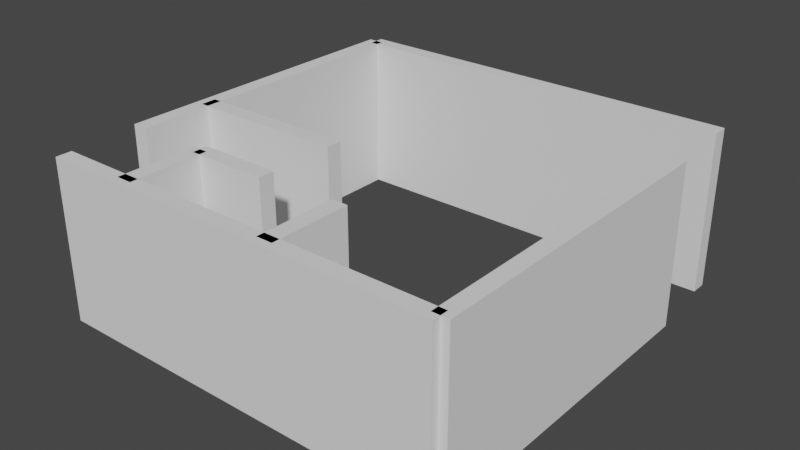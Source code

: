# Source: Test.blend  (saved by Blender 2.82.7; exported with 4.5.12 LTS)
import bpy
from mathutils import Matrix  # noqa: F401  (used for matrix-valued properties, if any)

bpy.ops.wm.read_factory_settings(use_empty=True)
scene = bpy.context.scene
scene.name = 'Scene'

# ---- collections
col_collection = bpy.data.collections.new('Collection'); scene.collection.children.link(col_collection)
col_lab_svg = bpy.data.collections.new('lab.svg'); scene.collection.children.link(col_lab_svg)
col_lab_svg_001 = bpy.data.collections.new('lab.svg.001'); scene.collection.children.link(col_lab_svg_001)

# ---- world
world_world = bpy.data.worlds.new('World'); scene.world = world_world
world_world.use_nodes = True; world_world.node_tree.nodes.clear()
_N = world_world.node_tree.nodes; _L = world_world.node_tree.links
n0 = _N.new('ShaderNodeOutputWorld'); n0.name = 'World Output'; n0.location = (300, 300)
n1 = _N.new('ShaderNodeBackground'); n1.name = 'Background'; n1.location = (10, 300)
n1.inputs[0].default_value = (0.05088, 0.05088, 0.05088, 1.0)
_L.new(n1.outputs[0], n0.inputs[0])
n0.is_active_output = True
world_world.color = (0.05088, 0.05088, 0.05088)
world_world.use_sun_shadow = False
world_world.sun_shadow_jitter_overblur = 0.0

# ---- meshes
me_cube_147 = bpy.data.meshes.new('Cube.147')
me_cube_147.from_pydata([(-1.0, -1.0, -1.0), (-1.0, -1.0, 1.0), (-1.0, 1.0, -1.0), (-1.0, 1.0, 1.0), (1.0, -1.0, -1.0), (1.0, -1.0, 1.0), (1.0, 1.0, -1.0), (1.0, 1.0, 1.0)], [], [(0, 1, 3, 2), (2, 3, 7, 6), (6, 7, 5, 4), (4, 5, 1, 0), (2, 6, 4, 0), (7, 3, 1, 5)])
_uv = me_cube_147.uv_layers.new(name='UVMap')
_uv.uv.foreach_set('vector', [0.375, 0.0, 0.625, 0.0, 0.625, 0.25, 0.375, 0.25, 0.375, 0.25, 0.625, 0.25, 0.625, 0.5, 0.375, 0.5, 0.375, 0.5, 0.625, 0.5, 0.625, 0.75, 0.375, 0.75, 0.375, 0.75, 0.625, 0.75, 0.625, 1.0, 0.375, 1.0, 0.125, 0.5, 0.375, 0.5, 0.375, 0.75, 0.125, 0.75, 0.625, 0.5, 0.875, 0.5, 0.875, 0.75, 0.625, 0.75])
me_cube_147.use_remesh_fix_poles = True
me_cube_147.use_remesh_preserve_attributes = False
me_cube_147.use_mirror_vertex_groups = False
me_cube_147.update()
me_cube_148 = bpy.data.meshes.new('Cube.148')
me_cube_148.from_pydata([(-1.0, -1.0, -1.0), (-1.0, -1.0, 1.0), (-1.0, 1.0, -1.0), (-1.0, 1.0, 1.0), (1.0, -1.0, -1.0), (1.0, -1.0, 1.0), (1.0, 1.0, -1.0), (1.0, 1.0, 1.0)], [], [(0, 1, 3, 2), (2, 3, 7, 6), (6, 7, 5, 4), (4, 5, 1, 0), (2, 6, 4, 0), (7, 3, 1, 5)])
_uv = me_cube_148.uv_layers.new(name='UVMap')
_uv.uv.foreach_set('vector', [0.375, 0.0, 0.625, 0.0, 0.625, 0.25, 0.375, 0.25, 0.375, 0.25, 0.625, 0.25, 0.625, 0.5, 0.375, 0.5, 0.375, 0.5, 0.625, 0.5, 0.625, 0.75, 0.375, 0.75, 0.375, 0.75, 0.625, 0.75, 0.625, 1.0, 0.375, 1.0, 0.125, 0.5, 0.375, 0.5, 0.375, 0.75, 0.125, 0.75, 0.625, 0.5, 0.875, 0.5, 0.875, 0.75, 0.625, 0.75])
me_cube_148.use_remesh_fix_poles = True
me_cube_148.use_remesh_preserve_attributes = False
me_cube_148.use_mirror_vertex_groups = False
me_cube_148.update()
me_cube_149 = bpy.data.meshes.new('Cube.149')
me_cube_149.from_pydata([(-1.0, -1.0, -1.0), (-1.0, -1.0, 1.0), (-1.0, 1.0, -1.0), (-1.0, 1.0, 1.0), (1.0, -1.0, -1.0), (1.0, -1.0, 1.0), (1.0, 1.0, -1.0), (1.0, 1.0, 1.0)], [], [(0, 1, 3, 2), (2, 3, 7, 6), (6, 7, 5, 4), (4, 5, 1, 0), (2, 6, 4, 0), (7, 3, 1, 5)])
_uv = me_cube_149.uv_layers.new(name='UVMap')
_uv.uv.foreach_set('vector', [0.375, 0.0, 0.625, 0.0, 0.625, 0.25, 0.375, 0.25, 0.375, 0.25, 0.625, 0.25, 0.625, 0.5, 0.375, 0.5, 0.375, 0.5, 0.625, 0.5, 0.625, 0.75, 0.375, 0.75, 0.375, 0.75, 0.625, 0.75, 0.625, 1.0, 0.375, 1.0, 0.125, 0.5, 0.375, 0.5, 0.375, 0.75, 0.125, 0.75, 0.625, 0.5, 0.875, 0.5, 0.875, 0.75, 0.625, 0.75])
me_cube_149.use_remesh_fix_poles = True
me_cube_149.use_remesh_preserve_attributes = False
me_cube_149.use_mirror_vertex_groups = False
me_cube_149.update()
me_cube_150 = bpy.data.meshes.new('Cube.150')
me_cube_150.from_pydata([(-1.0, -1.0, -1.0), (-1.0, -1.0, 1.0), (-1.0, 1.0, -1.0), (-1.0, 1.0, 1.0), (1.0, -1.0, -1.0), (1.0, -1.0, 1.0), (1.0, 1.0, -1.0), (1.0, 1.0, 1.0)], [], [(0, 1, 3, 2), (2, 3, 7, 6), (6, 7, 5, 4), (4, 5, 1, 0), (2, 6, 4, 0), (7, 3, 1, 5)])
_uv = me_cube_150.uv_layers.new(name='UVMap')
_uv.uv.foreach_set('vector', [0.375, 0.0, 0.625, 0.0, 0.625, 0.25, 0.375, 0.25, 0.375, 0.25, 0.625, 0.25, 0.625, 0.5, 0.375, 0.5, 0.375, 0.5, 0.625, 0.5, 0.625, 0.75, 0.375, 0.75, 0.375, 0.75, 0.625, 0.75, 0.625, 1.0, 0.375, 1.0, 0.125, 0.5, 0.375, 0.5, 0.375, 0.75, 0.125, 0.75, 0.625, 0.5, 0.875, 0.5, 0.875, 0.75, 0.625, 0.75])
me_cube_150.use_remesh_fix_poles = True
me_cube_150.use_remesh_preserve_attributes = False
me_cube_150.use_mirror_vertex_groups = False
me_cube_150.update()
me_cube_151 = bpy.data.meshes.new('Cube.151')
me_cube_151.from_pydata([(-1.0, -1.0, -1.0), (-1.0, -1.0, 1.0), (-1.0, 1.0, -1.0), (-1.0, 1.0, 1.0), (1.0, -1.0, -1.0), (1.0, -1.0, 1.0), (1.0, 1.0, -1.0), (1.0, 1.0, 1.0)], [], [(0, 1, 3, 2), (2, 3, 7, 6), (6, 7, 5, 4), (4, 5, 1, 0), (2, 6, 4, 0), (7, 3, 1, 5)])
_uv = me_cube_151.uv_layers.new(name='UVMap')
_uv.uv.foreach_set('vector', [0.375, 0.0, 0.625, 0.0, 0.625, 0.25, 0.375, 0.25, 0.375, 0.25, 0.625, 0.25, 0.625, 0.5, 0.375, 0.5, 0.375, 0.5, 0.625, 0.5, 0.625, 0.75, 0.375, 0.75, 0.375, 0.75, 0.625, 0.75, 0.625, 1.0, 0.375, 1.0, 0.125, 0.5, 0.375, 0.5, 0.375, 0.75, 0.125, 0.75, 0.625, 0.5, 0.875, 0.5, 0.875, 0.75, 0.625, 0.75])
me_cube_151.use_remesh_fix_poles = True
me_cube_151.use_remesh_preserve_attributes = False
me_cube_151.use_mirror_vertex_groups = False
me_cube_151.update()
me_cube_152 = bpy.data.meshes.new('Cube.152')
me_cube_152.from_pydata([(-1.0, -1.0, -1.0), (-1.0, -1.0, 1.0), (-1.0, 1.0, -1.0), (-1.0, 1.0, 1.0), (1.0, -1.0, -1.0), (1.0, -1.0, 1.0), (1.0, 1.0, -1.0), (1.0, 1.0, 1.0)], [], [(0, 1, 3, 2), (2, 3, 7, 6), (6, 7, 5, 4), (4, 5, 1, 0), (2, 6, 4, 0), (7, 3, 1, 5)])
_uv = me_cube_152.uv_layers.new(name='UVMap')
_uv.uv.foreach_set('vector', [0.375, 0.0, 0.625, 0.0, 0.625, 0.25, 0.375, 0.25, 0.375, 0.25, 0.625, 0.25, 0.625, 0.5, 0.375, 0.5, 0.375, 0.5, 0.625, 0.5, 0.625, 0.75, 0.375, 0.75, 0.375, 0.75, 0.625, 0.75, 0.625, 1.0, 0.375, 1.0, 0.125, 0.5, 0.375, 0.5, 0.375, 0.75, 0.125, 0.75, 0.625, 0.5, 0.875, 0.5, 0.875, 0.75, 0.625, 0.75])
me_cube_152.use_remesh_fix_poles = True
me_cube_152.use_remesh_preserve_attributes = False
me_cube_152.use_mirror_vertex_groups = False
me_cube_152.update()
me_cube_153 = bpy.data.meshes.new('Cube.153')
me_cube_153.from_pydata([(-1.0, -1.0, -1.0), (-1.0, -1.0, 1.0), (-1.0, 1.0, -1.0), (-1.0, 1.0, 1.0), (1.0, -1.0, -1.0), (1.0, -1.0, 1.0), (1.0, 1.0, -1.0), (1.0, 1.0, 1.0)], [], [(0, 1, 3, 2), (2, 3, 7, 6), (6, 7, 5, 4), (4, 5, 1, 0), (2, 6, 4, 0), (7, 3, 1, 5)])
_uv = me_cube_153.uv_layers.new(name='UVMap')
_uv.uv.foreach_set('vector', [0.375, 0.0, 0.625, 0.0, 0.625, 0.25, 0.375, 0.25, 0.375, 0.25, 0.625, 0.25, 0.625, 0.5, 0.375, 0.5, 0.375, 0.5, 0.625, 0.5, 0.625, 0.75, 0.375, 0.75, 0.375, 0.75, 0.625, 0.75, 0.625, 1.0, 0.375, 1.0, 0.125, 0.5, 0.375, 0.5, 0.375, 0.75, 0.125, 0.75, 0.625, 0.5, 0.875, 0.5, 0.875, 0.75, 0.625, 0.75])
me_cube_153.use_remesh_fix_poles = True
me_cube_153.use_remesh_preserve_attributes = False
me_cube_153.use_mirror_vertex_groups = False
me_cube_153.update()
me_cube_154 = bpy.data.meshes.new('Cube.154')
me_cube_154.from_pydata([(-1.0, -1.0, -1.0), (-1.0, -1.0, 1.0), (-1.0, 1.0, -1.0), (-1.0, 1.0, 1.0), (1.0, -1.0, -1.0), (1.0, -1.0, 1.0), (1.0, 1.0, -1.0), (1.0, 1.0, 1.0)], [], [(0, 1, 3, 2), (2, 3, 7, 6), (6, 7, 5, 4), (4, 5, 1, 0), (2, 6, 4, 0), (7, 3, 1, 5)])
_uv = me_cube_154.uv_layers.new(name='UVMap')
_uv.uv.foreach_set('vector', [0.375, 0.0, 0.625, 0.0, 0.625, 0.25, 0.375, 0.25, 0.375, 0.25, 0.625, 0.25, 0.625, 0.5, 0.375, 0.5, 0.375, 0.5, 0.625, 0.5, 0.625, 0.75, 0.375, 0.75, 0.375, 0.75, 0.625, 0.75, 0.625, 1.0, 0.375, 1.0, 0.125, 0.5, 0.375, 0.5, 0.375, 0.75, 0.125, 0.75, 0.625, 0.5, 0.875, 0.5, 0.875, 0.75, 0.625, 0.75])
me_cube_154.use_remesh_fix_poles = True
me_cube_154.use_remesh_preserve_attributes = False
me_cube_154.use_mirror_vertex_groups = False
me_cube_154.update()
me_cube_155 = bpy.data.meshes.new('Cube.155')
me_cube_155.from_pydata([(-1.0, -1.0, -1.0), (-1.0, -1.0, 1.0), (-1.0, 1.0, -1.0), (-1.0, 1.0, 1.0), (1.0, -1.0, -1.0), (1.0, -1.0, 1.0), (1.0, 1.0, -1.0), (1.0, 1.0, 1.0)], [], [(0, 1, 3, 2), (2, 3, 7, 6), (6, 7, 5, 4), (4, 5, 1, 0), (2, 6, 4, 0), (7, 3, 1, 5)])
_uv = me_cube_155.uv_layers.new(name='UVMap')
_uv.uv.foreach_set('vector', [0.375, 0.0, 0.625, 0.0, 0.625, 0.25, 0.375, 0.25, 0.375, 0.25, 0.625, 0.25, 0.625, 0.5, 0.375, 0.5, 0.375, 0.5, 0.625, 0.5, 0.625, 0.75, 0.375, 0.75, 0.375, 0.75, 0.625, 0.75, 0.625, 1.0, 0.375, 1.0, 0.125, 0.5, 0.375, 0.5, 0.375, 0.75, 0.125, 0.75, 0.625, 0.5, 0.875, 0.5, 0.875, 0.75, 0.625, 0.75])
me_cube_155.use_remesh_fix_poles = True
me_cube_155.use_remesh_preserve_attributes = False
me_cube_155.use_mirror_vertex_groups = False
me_cube_155.update()
me_cube_156 = bpy.data.meshes.new('Cube.156')
me_cube_156.from_pydata([(-1.0, -1.0, -1.0), (-1.0, -1.0, 1.0), (-1.0, 1.0, -1.0), (-1.0, 1.0, 1.0), (1.0, -1.0, -1.0), (1.0, -1.0, 1.0), (1.0, 1.0, -1.0), (1.0, 1.0, 1.0)], [], [(0, 1, 3, 2), (2, 3, 7, 6), (6, 7, 5, 4), (4, 5, 1, 0), (2, 6, 4, 0), (7, 3, 1, 5)])
_uv = me_cube_156.uv_layers.new(name='UVMap')
_uv.uv.foreach_set('vector', [0.375, 0.0, 0.625, 0.0, 0.625, 0.25, 0.375, 0.25, 0.375, 0.25, 0.625, 0.25, 0.625, 0.5, 0.375, 0.5, 0.375, 0.5, 0.625, 0.5, 0.625, 0.75, 0.375, 0.75, 0.375, 0.75, 0.625, 0.75, 0.625, 1.0, 0.375, 1.0, 0.125, 0.5, 0.375, 0.5, 0.375, 0.75, 0.125, 0.75, 0.625, 0.5, 0.875, 0.5, 0.875, 0.75, 0.625, 0.75])
me_cube_156.use_remesh_fix_poles = True
me_cube_156.use_remesh_preserve_attributes = False
me_cube_156.use_mirror_vertex_groups = False
me_cube_156.update()
me_cube_157 = bpy.data.meshes.new('Cube.157')
me_cube_157.from_pydata([(-1.0, -1.0, -1.0), (-1.0, -1.0, 1.0), (-1.0, 1.0, -1.0), (-1.0, 1.0, 1.0), (1.0, -1.0, -1.0), (1.0, -1.0, 1.0), (1.0, 1.0, -1.0), (1.0, 1.0, 1.0)], [], [(0, 1, 3, 2), (2, 3, 7, 6), (6, 7, 5, 4), (4, 5, 1, 0), (2, 6, 4, 0), (7, 3, 1, 5)])
_uv = me_cube_157.uv_layers.new(name='UVMap')
_uv.uv.foreach_set('vector', [0.375, 0.0, 0.625, 0.0, 0.625, 0.25, 0.375, 0.25, 0.375, 0.25, 0.625, 0.25, 0.625, 0.5, 0.375, 0.5, 0.375, 0.5, 0.625, 0.5, 0.625, 0.75, 0.375, 0.75, 0.375, 0.75, 0.625, 0.75, 0.625, 1.0, 0.375, 1.0, 0.125, 0.5, 0.375, 0.5, 0.375, 0.75, 0.125, 0.75, 0.625, 0.5, 0.875, 0.5, 0.875, 0.75, 0.625, 0.75])
me_cube_157.use_remesh_fix_poles = True
me_cube_157.use_remesh_preserve_attributes = False
me_cube_157.use_mirror_vertex_groups = False
me_cube_157.update()
me_cube_158 = bpy.data.meshes.new('Cube.158')
me_cube_158.from_pydata([(-1.0, -1.0, -1.0), (-1.0, -1.0, 1.0), (-1.0, 1.0, -1.0), (-1.0, 1.0, 1.0), (1.0, -1.0, -1.0), (1.0, -1.0, 1.0), (1.0, 1.0, -1.0), (1.0, 1.0, 1.0)], [], [(0, 1, 3, 2), (2, 3, 7, 6), (6, 7, 5, 4), (4, 5, 1, 0), (2, 6, 4, 0), (7, 3, 1, 5)])
_uv = me_cube_158.uv_layers.new(name='UVMap')
_uv.uv.foreach_set('vector', [0.375, 0.0, 0.625, 0.0, 0.625, 0.25, 0.375, 0.25, 0.375, 0.25, 0.625, 0.25, 0.625, 0.5, 0.375, 0.5, 0.375, 0.5, 0.625, 0.5, 0.625, 0.75, 0.375, 0.75, 0.375, 0.75, 0.625, 0.75, 0.625, 1.0, 0.375, 1.0, 0.125, 0.5, 0.375, 0.5, 0.375, 0.75, 0.125, 0.75, 0.625, 0.5, 0.875, 0.5, 0.875, 0.75, 0.625, 0.75])
me_cube_158.use_remesh_fix_poles = True
me_cube_158.use_remesh_preserve_attributes = False
me_cube_158.use_mirror_vertex_groups = False
me_cube_158.update()
me_cube_159 = bpy.data.meshes.new('Cube.159')
me_cube_159.from_pydata([(-1.0, -1.0, -1.0), (-1.0, -1.0, 1.0), (-1.0, 1.0, -1.0), (-1.0, 1.0, 1.0), (1.0, -1.0, -1.0), (1.0, -1.0, 1.0), (1.0, 1.0, -1.0), (1.0, 1.0, 1.0)], [], [(0, 1, 3, 2), (2, 3, 7, 6), (6, 7, 5, 4), (4, 5, 1, 0), (2, 6, 4, 0), (7, 3, 1, 5)])
_uv = me_cube_159.uv_layers.new(name='UVMap')
_uv.uv.foreach_set('vector', [0.375, 0.0, 0.625, 0.0, 0.625, 0.25, 0.375, 0.25, 0.375, 0.25, 0.625, 0.25, 0.625, 0.5, 0.375, 0.5, 0.375, 0.5, 0.625, 0.5, 0.625, 0.75, 0.375, 0.75, 0.375, 0.75, 0.625, 0.75, 0.625, 1.0, 0.375, 1.0, 0.125, 0.5, 0.375, 0.5, 0.375, 0.75, 0.125, 0.75, 0.625, 0.5, 0.875, 0.5, 0.875, 0.75, 0.625, 0.75])
me_cube_159.use_remesh_fix_poles = True
me_cube_159.use_remesh_preserve_attributes = False
me_cube_159.use_mirror_vertex_groups = False
me_cube_159.update()
me_cube_160 = bpy.data.meshes.new('Cube.160')
me_cube_160.from_pydata([(-1.0, -1.0, -1.0), (-1.0, -1.0, 1.0), (-1.0, 1.0, -1.0), (-1.0, 1.0, 1.0), (1.0, -1.0, -1.0), (1.0, -1.0, 1.0), (1.0, 1.0, -1.0), (1.0, 1.0, 1.0)], [], [(0, 1, 3, 2), (2, 3, 7, 6), (6, 7, 5, 4), (4, 5, 1, 0), (2, 6, 4, 0), (7, 3, 1, 5)])
_uv = me_cube_160.uv_layers.new(name='UVMap')
_uv.uv.foreach_set('vector', [0.375, 0.0, 0.625, 0.0, 0.625, 0.25, 0.375, 0.25, 0.375, 0.25, 0.625, 0.25, 0.625, 0.5, 0.375, 0.5, 0.375, 0.5, 0.625, 0.5, 0.625, 0.75, 0.375, 0.75, 0.375, 0.75, 0.625, 0.75, 0.625, 1.0, 0.375, 1.0, 0.125, 0.5, 0.375, 0.5, 0.375, 0.75, 0.125, 0.75, 0.625, 0.5, 0.875, 0.5, 0.875, 0.75, 0.625, 0.75])
me_cube_160.use_remesh_fix_poles = True
me_cube_160.use_remesh_preserve_attributes = False
me_cube_160.use_mirror_vertex_groups = False
me_cube_160.update()
me_cube_161 = bpy.data.meshes.new('Cube.161')
me_cube_161.from_pydata([(-1.0, -1.0, -1.0), (-1.0, -1.0, 1.0), (-1.0, 1.0, -1.0), (-1.0, 1.0, 1.0), (1.0, -1.0, -1.0), (1.0, -1.0, 1.0), (1.0, 1.0, -1.0), (1.0, 1.0, 1.0)], [], [(0, 1, 3, 2), (2, 3, 7, 6), (6, 7, 5, 4), (4, 5, 1, 0), (2, 6, 4, 0), (7, 3, 1, 5)])
_uv = me_cube_161.uv_layers.new(name='UVMap')
_uv.uv.foreach_set('vector', [0.375, 0.0, 0.625, 0.0, 0.625, 0.25, 0.375, 0.25, 0.375, 0.25, 0.625, 0.25, 0.625, 0.5, 0.375, 0.5, 0.375, 0.5, 0.625, 0.5, 0.625, 0.75, 0.375, 0.75, 0.375, 0.75, 0.625, 0.75, 0.625, 1.0, 0.375, 1.0, 0.125, 0.5, 0.375, 0.5, 0.375, 0.75, 0.125, 0.75, 0.625, 0.5, 0.875, 0.5, 0.875, 0.75, 0.625, 0.75])
me_cube_161.use_remesh_fix_poles = True
me_cube_161.use_remesh_preserve_attributes = False
me_cube_161.use_mirror_vertex_groups = False
me_cube_161.update()
me_cube_162 = bpy.data.meshes.new('Cube.162')
me_cube_162.from_pydata([(-1.0, -1.0, -1.0), (-1.0, -1.0, 1.0), (-1.0, 1.0, -1.0), (-1.0, 1.0, 1.0), (1.0, -1.0, -1.0), (1.0, -1.0, 1.0), (1.0, 1.0, -1.0), (1.0, 1.0, 1.0)], [], [(0, 1, 3, 2), (2, 3, 7, 6), (6, 7, 5, 4), (4, 5, 1, 0), (2, 6, 4, 0), (7, 3, 1, 5)])
_uv = me_cube_162.uv_layers.new(name='UVMap')
_uv.uv.foreach_set('vector', [0.375, 0.0, 0.625, 0.0, 0.625, 0.25, 0.375, 0.25, 0.375, 0.25, 0.625, 0.25, 0.625, 0.5, 0.375, 0.5, 0.375, 0.5, 0.625, 0.5, 0.625, 0.75, 0.375, 0.75, 0.375, 0.75, 0.625, 0.75, 0.625, 1.0, 0.375, 1.0, 0.125, 0.5, 0.375, 0.5, 0.375, 0.75, 0.125, 0.75, 0.625, 0.5, 0.875, 0.5, 0.875, 0.75, 0.625, 0.75])
me_cube_162.use_remesh_fix_poles = True
me_cube_162.use_remesh_preserve_attributes = False
me_cube_162.use_mirror_vertex_groups = False
me_cube_162.update()
me_cube_163 = bpy.data.meshes.new('Cube.163')
me_cube_163.from_pydata([(-1.0, -1.0, -1.0), (-1.0, -1.0, 1.0), (-1.0, 1.0, -1.0), (-1.0, 1.0, 1.0), (1.0, -1.0, -1.0), (1.0, -1.0, 1.0), (1.0, 1.0, -1.0), (1.0, 1.0, 1.0)], [], [(0, 1, 3, 2), (2, 3, 7, 6), (6, 7, 5, 4), (4, 5, 1, 0), (2, 6, 4, 0), (7, 3, 1, 5)])
_uv = me_cube_163.uv_layers.new(name='UVMap')
_uv.uv.foreach_set('vector', [0.375, 0.0, 0.625, 0.0, 0.625, 0.25, 0.375, 0.25, 0.375, 0.25, 0.625, 0.25, 0.625, 0.5, 0.375, 0.5, 0.375, 0.5, 0.625, 0.5, 0.625, 0.75, 0.375, 0.75, 0.375, 0.75, 0.625, 0.75, 0.625, 1.0, 0.375, 1.0, 0.125, 0.5, 0.375, 0.5, 0.375, 0.75, 0.125, 0.75, 0.625, 0.5, 0.875, 0.5, 0.875, 0.75, 0.625, 0.75])
me_cube_163.use_remesh_fix_poles = True
me_cube_163.use_remesh_preserve_attributes = False
me_cube_163.use_mirror_vertex_groups = False
me_cube_163.update()
me_cube_164 = bpy.data.meshes.new('Cube.164')
me_cube_164.from_pydata([(-1.0, -1.0, -1.0), (-1.0, -1.0, 1.0), (-1.0, 1.0, -1.0), (-1.0, 1.0, 1.0), (1.0, -1.0, -1.0), (1.0, -1.0, 1.0), (1.0, 1.0, -1.0), (1.0, 1.0, 1.0)], [], [(0, 1, 3, 2), (2, 3, 7, 6), (6, 7, 5, 4), (4, 5, 1, 0), (2, 6, 4, 0), (7, 3, 1, 5)])
_uv = me_cube_164.uv_layers.new(name='UVMap')
_uv.uv.foreach_set('vector', [0.375, 0.0, 0.625, 0.0, 0.625, 0.25, 0.375, 0.25, 0.375, 0.25, 0.625, 0.25, 0.625, 0.5, 0.375, 0.5, 0.375, 0.5, 0.625, 0.5, 0.625, 0.75, 0.375, 0.75, 0.375, 0.75, 0.625, 0.75, 0.625, 1.0, 0.375, 1.0, 0.125, 0.5, 0.375, 0.5, 0.375, 0.75, 0.125, 0.75, 0.625, 0.5, 0.875, 0.5, 0.875, 0.75, 0.625, 0.75])
me_cube_164.use_remesh_fix_poles = True
me_cube_164.use_remesh_preserve_attributes = False
me_cube_164.use_mirror_vertex_groups = False
me_cube_164.update()
me_cube_165 = bpy.data.meshes.new('Cube.165')
me_cube_165.from_pydata([(-1.0, -1.0, -1.0), (-1.0, -1.0, 1.0), (-1.0, 1.0, -1.0), (-1.0, 1.0, 1.0), (1.0, -1.0, -1.0), (1.0, -1.0, 1.0), (1.0, 1.0, -1.0), (1.0, 1.0, 1.0)], [], [(0, 1, 3, 2), (2, 3, 7, 6), (6, 7, 5, 4), (4, 5, 1, 0), (2, 6, 4, 0), (7, 3, 1, 5)])
_uv = me_cube_165.uv_layers.new(name='UVMap')
_uv.uv.foreach_set('vector', [0.375, 0.0, 0.625, 0.0, 0.625, 0.25, 0.375, 0.25, 0.375, 0.25, 0.625, 0.25, 0.625, 0.5, 0.375, 0.5, 0.375, 0.5, 0.625, 0.5, 0.625, 0.75, 0.375, 0.75, 0.375, 0.75, 0.625, 0.75, 0.625, 1.0, 0.375, 1.0, 0.125, 0.5, 0.375, 0.5, 0.375, 0.75, 0.125, 0.75, 0.625, 0.5, 0.875, 0.5, 0.875, 0.75, 0.625, 0.75])
me_cube_165.use_remesh_fix_poles = True
me_cube_165.use_remesh_preserve_attributes = False
me_cube_165.use_mirror_vertex_groups = False
me_cube_165.update()
me_cube_166 = bpy.data.meshes.new('Cube.166')
me_cube_166.from_pydata([(-1.0, -1.0, -1.0), (-1.0, -1.0, 1.0), (-1.0, 1.0, -1.0), (-1.0, 1.0, 1.0), (1.0, -1.0, -1.0), (1.0, -1.0, 1.0), (1.0, 1.0, -1.0), (1.0, 1.0, 1.0)], [], [(0, 1, 3, 2), (2, 3, 7, 6), (6, 7, 5, 4), (4, 5, 1, 0), (2, 6, 4, 0), (7, 3, 1, 5)])
_uv = me_cube_166.uv_layers.new(name='UVMap')
_uv.uv.foreach_set('vector', [0.375, 0.0, 0.625, 0.0, 0.625, 0.25, 0.375, 0.25, 0.375, 0.25, 0.625, 0.25, 0.625, 0.5, 0.375, 0.5, 0.375, 0.5, 0.625, 0.5, 0.625, 0.75, 0.375, 0.75, 0.375, 0.75, 0.625, 0.75, 0.625, 1.0, 0.375, 1.0, 0.125, 0.5, 0.375, 0.5, 0.375, 0.75, 0.125, 0.75, 0.625, 0.5, 0.875, 0.5, 0.875, 0.75, 0.625, 0.75])
me_cube_166.use_remesh_fix_poles = True
me_cube_166.use_remesh_preserve_attributes = False
me_cube_166.use_mirror_vertex_groups = False
me_cube_166.update()
me_cube_167 = bpy.data.meshes.new('Cube.167')
me_cube_167.from_pydata([(-1.0, -1.0, -1.0), (-1.0, -1.0, 1.0), (-1.0, 1.0, -1.0), (-1.0, 1.0, 1.0), (1.0, -1.0, -1.0), (1.0, -1.0, 1.0), (1.0, 1.0, -1.0), (1.0, 1.0, 1.0)], [], [(0, 1, 3, 2), (2, 3, 7, 6), (6, 7, 5, 4), (4, 5, 1, 0), (2, 6, 4, 0), (7, 3, 1, 5)])
_uv = me_cube_167.uv_layers.new(name='UVMap')
_uv.uv.foreach_set('vector', [0.375, 0.0, 0.625, 0.0, 0.625, 0.25, 0.375, 0.25, 0.375, 0.25, 0.625, 0.25, 0.625, 0.5, 0.375, 0.5, 0.375, 0.5, 0.625, 0.5, 0.625, 0.75, 0.375, 0.75, 0.375, 0.75, 0.625, 0.75, 0.625, 1.0, 0.375, 1.0, 0.125, 0.5, 0.375, 0.5, 0.375, 0.75, 0.125, 0.75, 0.625, 0.5, 0.875, 0.5, 0.875, 0.75, 0.625, 0.75])
me_cube_167.use_remesh_fix_poles = True
me_cube_167.use_remesh_preserve_attributes = False
me_cube_167.use_mirror_vertex_groups = False
me_cube_167.update()
me_cube_168 = bpy.data.meshes.new('Cube.168')
me_cube_168.from_pydata([(-1.0, -1.0, -1.0), (-1.0, -1.0, 1.0), (-1.0, 1.0, -1.0), (-1.0, 1.0, 1.0), (1.0, -1.0, -1.0), (1.0, -1.0, 1.0), (1.0, 1.0, -1.0), (1.0, 1.0, 1.0)], [], [(0, 1, 3, 2), (2, 3, 7, 6), (6, 7, 5, 4), (4, 5, 1, 0), (2, 6, 4, 0), (7, 3, 1, 5)])
_uv = me_cube_168.uv_layers.new(name='UVMap')
_uv.uv.foreach_set('vector', [0.375, 0.0, 0.625, 0.0, 0.625, 0.25, 0.375, 0.25, 0.375, 0.25, 0.625, 0.25, 0.625, 0.5, 0.375, 0.5, 0.375, 0.5, 0.625, 0.5, 0.625, 0.75, 0.375, 0.75, 0.375, 0.75, 0.625, 0.75, 0.625, 1.0, 0.375, 1.0, 0.125, 0.5, 0.375, 0.5, 0.375, 0.75, 0.125, 0.75, 0.625, 0.5, 0.875, 0.5, 0.875, 0.75, 0.625, 0.75])
me_cube_168.use_remesh_fix_poles = True
me_cube_168.use_remesh_preserve_attributes = False
me_cube_168.use_mirror_vertex_groups = False
me_cube_168.update()
me_cube_169 = bpy.data.meshes.new('Cube.169')
me_cube_169.from_pydata([(-1.0, -1.0, -1.0), (-1.0, -1.0, 1.0), (-1.0, 1.0, -1.0), (-1.0, 1.0, 1.0), (1.0, -1.0, -1.0), (1.0, -1.0, 1.0), (1.0, 1.0, -1.0), (1.0, 1.0, 1.0)], [], [(0, 1, 3, 2), (2, 3, 7, 6), (6, 7, 5, 4), (4, 5, 1, 0), (2, 6, 4, 0), (7, 3, 1, 5)])
_uv = me_cube_169.uv_layers.new(name='UVMap')
_uv.uv.foreach_set('vector', [0.375, 0.0, 0.625, 0.0, 0.625, 0.25, 0.375, 0.25, 0.375, 0.25, 0.625, 0.25, 0.625, 0.5, 0.375, 0.5, 0.375, 0.5, 0.625, 0.5, 0.625, 0.75, 0.375, 0.75, 0.375, 0.75, 0.625, 0.75, 0.625, 1.0, 0.375, 1.0, 0.125, 0.5, 0.375, 0.5, 0.375, 0.75, 0.125, 0.75, 0.625, 0.5, 0.875, 0.5, 0.875, 0.75, 0.625, 0.75])
me_cube_169.use_remesh_fix_poles = True
me_cube_169.use_remesh_preserve_attributes = False
me_cube_169.use_mirror_vertex_groups = False
me_cube_169.update()

# ---- objects
ob_cube = bpy.data.objects.new('Cube', me_cube_147)
ob_cube_001 = bpy.data.objects.new('Cube.001', me_cube_148)
ob_cube_002 = bpy.data.objects.new('Cube.002', me_cube_149)
ob_cube_003 = bpy.data.objects.new('Cube.003', me_cube_150)
ob_cube_004 = bpy.data.objects.new('Cube.004', me_cube_151)
ob_cube_005 = bpy.data.objects.new('Cube.005', me_cube_152)
ob_cube_006 = bpy.data.objects.new('Cube.006', me_cube_153)
ob_cube_007 = bpy.data.objects.new('Cube.007', me_cube_154)
ob_cube_008 = bpy.data.objects.new('Cube.008', me_cube_155)
ob_cube_009 = bpy.data.objects.new('Cube.009', me_cube_156)
ob_cube_010 = bpy.data.objects.new('Cube.010', me_cube_157)
ob_cube_011 = bpy.data.objects.new('Cube.011', me_cube_158)
ob_cube_012 = bpy.data.objects.new('Cube.012', me_cube_159)
ob_cube_013 = bpy.data.objects.new('Cube.013', me_cube_160)
ob_cube_014 = bpy.data.objects.new('Cube.014', me_cube_161)
ob_cube_015 = bpy.data.objects.new('Cube.015', me_cube_162)
ob_cube_016 = bpy.data.objects.new('Cube.016', me_cube_163)
ob_cube_017 = bpy.data.objects.new('Cube.017', me_cube_164)
ob_cube_018 = bpy.data.objects.new('Cube.018', me_cube_165)
ob_cube_019 = bpy.data.objects.new('Cube.019', me_cube_166)
ob_cube_020 = bpy.data.objects.new('Cube.020', me_cube_167)
ob_cube_021 = bpy.data.objects.new('Cube.021', me_cube_168)
ob_cube_022 = bpy.data.objects.new('Cube.022', me_cube_169)

# ---- transforms, parenting, visibility, modifiers, constraints
ob_cube.location = (1.0, 0.5, 1.0)
ob_cube.scale = (0.1, 0.5, 1.0)
ob_cube.lineart.crease_threshold = 0.0
ob_cube_001.location = (0.5, 2.0, 1.0)
ob_cube_001.scale = (0.5, 0.1, 1.0)
ob_cube_001.lineart.crease_threshold = 0.0
ob_cube_002.location = (1.5, 2.0, 1.0)
ob_cube_002.scale = (0.5, 0.1, 1.0)
ob_cube_002.lineart.crease_threshold = 0.0
ob_cube_003.location = (1.5, 1.0, 1.0)
ob_cube_003.scale = (0.5, 0.1, 1.0)
ob_cube_003.lineart.crease_threshold = 0.0
ob_cube_004.location = (3.0, 0.5, 1.0)
ob_cube_004.scale = (0.1, 0.5, 1.0)
ob_cube_004.lineart.crease_threshold = 0.0
ob_cube_005.location = (5.0, 0.5, 1.0)
ob_cube_005.scale = (0.1, 0.5, 1.0)
ob_cube_005.lineart.crease_threshold = 0.0
ob_cube_006.location = (0.5, 0.0, 1.0)
ob_cube_006.scale = (0.5, 0.1, 1.0)
ob_cube_006.lineart.crease_threshold = 0.0
ob_cube_007.location = (0.5, 5.0, 1.0)
ob_cube_007.scale = (0.5, 0.1, 1.0)
ob_cube_007.lineart.crease_threshold = 0.0
ob_cube_008.location = (0.0, 1.5, 1.0)
ob_cube_008.scale = (0.1, 0.5, 1.0)
ob_cube_008.lineart.crease_threshold = 0.0
ob_cube_009.location = (5.0, 1.5, 1.0)
ob_cube_009.scale = (0.1, 0.5, 1.0)
ob_cube_009.lineart.crease_threshold = 0.0
ob_cube_010.location = (1.5, 0.0, 1.0)
ob_cube_010.scale = (0.5, 0.1, 1.0)
ob_cube_010.lineart.crease_threshold = 0.0
ob_cube_011.location = (1.5, 5.0, 1.0)
ob_cube_011.scale = (0.5, 0.1, 1.0)
ob_cube_011.lineart.crease_threshold = 0.0
ob_cube_012.location = (0.0, 2.5, 1.0)
ob_cube_012.scale = (0.1, 0.5, 1.0)
ob_cube_012.lineart.crease_threshold = 0.0
ob_cube_013.location = (5.0, 2.5, 1.0)
ob_cube_013.scale = (0.1, 0.5, 1.0)
ob_cube_013.lineart.crease_threshold = 0.0
ob_cube_014.location = (2.5, 0.0, 1.0)
ob_cube_014.scale = (0.5, 0.1, 1.0)
ob_cube_014.lineart.crease_threshold = 0.0
ob_cube_015.location = (2.5, 5.0, 1.0)
ob_cube_015.scale = (0.5, 0.1, 1.0)
ob_cube_015.lineart.crease_threshold = 0.0
ob_cube_016.location = (0.0, 3.5, 1.0)
ob_cube_016.scale = (0.1, 0.5, 1.0)
ob_cube_016.lineart.crease_threshold = 0.0
ob_cube_017.location = (5.0, 3.5, 1.0)
ob_cube_017.scale = (0.1, 0.5, 1.0)
ob_cube_017.lineart.crease_threshold = 0.0
ob_cube_018.location = (3.5, 0.0, 1.0)
ob_cube_018.scale = (0.5, 0.1, 1.0)
ob_cube_018.lineart.crease_threshold = 0.0
ob_cube_019.location = (3.5, 5.0, 1.0)
ob_cube_019.scale = (0.5, 0.1, 1.0)
ob_cube_019.lineart.crease_threshold = 0.0
ob_cube_020.location = (0.0, 4.5, 1.0)
ob_cube_020.scale = (0.1, 0.5, 1.0)
ob_cube_020.lineart.crease_threshold = 0.0
ob_cube_021.location = (4.5, 0.0, 1.0)
ob_cube_021.scale = (0.5, 0.1, 1.0)
ob_cube_021.lineart.crease_threshold = 0.0
ob_cube_022.location = (4.5, 5.0, 1.0)
ob_cube_022.scale = (0.5, 0.1, 1.0)
ob_cube_022.lineart.crease_threshold = 0.0

# ---- collection membership
col_collection.objects.link(ob_cube)
col_collection.objects.link(ob_cube_001)
col_collection.objects.link(ob_cube_002)
col_collection.objects.link(ob_cube_003)
col_collection.objects.link(ob_cube_004)
col_collection.objects.link(ob_cube_005)
col_collection.objects.link(ob_cube_006)
col_collection.objects.link(ob_cube_007)
col_collection.objects.link(ob_cube_008)
col_collection.objects.link(ob_cube_009)
col_collection.objects.link(ob_cube_010)
col_collection.objects.link(ob_cube_011)
col_collection.objects.link(ob_cube_012)
col_collection.objects.link(ob_cube_013)
col_collection.objects.link(ob_cube_014)
col_collection.objects.link(ob_cube_015)
col_collection.objects.link(ob_cube_016)
col_collection.objects.link(ob_cube_017)
col_collection.objects.link(ob_cube_018)
col_collection.objects.link(ob_cube_019)
col_collection.objects.link(ob_cube_020)
col_collection.objects.link(ob_cube_021)
col_collection.objects.link(ob_cube_022)

# ---- scene / render settings (as saved in the file)
scene.frame_start = 1; scene.frame_end = 250; scene.frame_set(1)
scene.render.engine = 'BLENDER_EEVEE_NEXT'
scene.cycles.use_denoising = False
scene.cycles.samples = 128
scene.cycles.sampling_pattern = 'TABULATED_SOBOL'
scene.cycles.use_adaptive_sampling = False
scene.cycles.use_light_tree = False
scene.view_settings.view_transform = 'Filmic'
bpy.context.view_layer.update()

# ---- added for rendering (the .blend has no active camera and no usable light): camera, sun
cam_auto = bpy.data.cameras.new('AutoCamera')
cam_auto.lens = 50.0
cam_auto.sensor_width = 36.0
cam_auto.clip_end = 1000.0
ob_auto_camera = bpy.data.objects.new('AutoCamera', cam_auto)
scene.collection.objects.link(ob_auto_camera)
ob_auto_camera.location = (9.55116, -5.96139, 6.64093)
ob_auto_camera.rotation_euler = (1.09748, -7.21219e-08, 0.694738)
scene.camera = ob_auto_camera
light_auto_sun = bpy.data.lights.new('AutoSun', 'SUN')
light_auto_sun.energy = 3.0
light_auto_sun.angle = 0.0523599
ob_auto_sun = bpy.data.objects.new('AutoSun', light_auto_sun)
scene.collection.objects.link(ob_auto_sun)
ob_auto_sun.rotation_euler = (0.872665, 0.174533, 0.523599)
bpy.context.view_layer.update()
